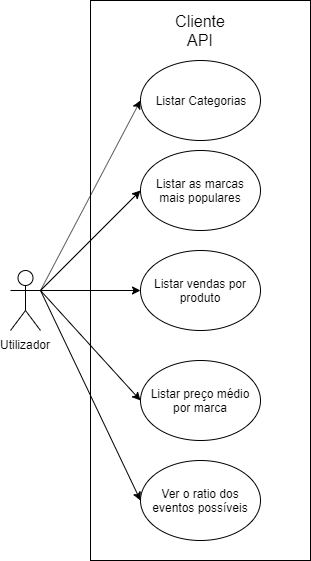

The diagram above was exported from draw.io. Its source (the exported page's mxGraphModel, read from the mxfile embedded in the PNG):
<mxGraphModel dx="1074" dy="867" grid="1" gridSize="10" guides="1" tooltips="1" connect="1" arrows="1" fold="1" page="1" pageScale="1" pageWidth="827" pageHeight="1169" math="0" shadow="0">
  <root>
    <mxCell id="0" />
    <mxCell id="1" parent="0" />
    <mxCell id="TJD2jrdCwbIwDiMSuZI_-7" value="" style="rounded=0;whiteSpace=wrap;html=1;" parent="1" vertex="1">
      <mxGeometry x="120" y="10" width="220" height="560" as="geometry" />
    </mxCell>
    <mxCell id="TJD2jrdCwbIwDiMSuZI_-21" style="rounded=0;orthogonalLoop=1;jettySize=auto;html=1;exitX=1;exitY=0.3333333333333333;exitDx=0;exitDy=0;exitPerimeter=0;entryX=0;entryY=0.5;entryDx=0;entryDy=0;" parent="1" source="TJD2jrdCwbIwDiMSuZI_-1" target="TJD2jrdCwbIwDiMSuZI_-12" edge="1">
      <mxGeometry relative="1" as="geometry" />
    </mxCell>
    <mxCell id="TJD2jrdCwbIwDiMSuZI_-22" style="rounded=0;orthogonalLoop=1;jettySize=auto;html=1;exitX=1;exitY=0.3333333333333333;exitDx=0;exitDy=0;exitPerimeter=0;entryX=0;entryY=0.5;entryDx=0;entryDy=0;strokeColor=#000000;" parent="1" source="TJD2jrdCwbIwDiMSuZI_-1" target="TJD2jrdCwbIwDiMSuZI_-11" edge="1">
      <mxGeometry relative="1" as="geometry" />
    </mxCell>
    <mxCell id="TJD2jrdCwbIwDiMSuZI_-23" style="edgeStyle=none;rounded=0;orthogonalLoop=1;jettySize=auto;html=1;exitX=1;exitY=0.3333333333333333;exitDx=0;exitDy=0;exitPerimeter=0;entryX=0;entryY=0.5;entryDx=0;entryDy=0;strokeColor=#000000;" parent="1" source="TJD2jrdCwbIwDiMSuZI_-1" target="TJD2jrdCwbIwDiMSuZI_-8" edge="1">
      <mxGeometry relative="1" as="geometry" />
    </mxCell>
    <mxCell id="TJD2jrdCwbIwDiMSuZI_-24" style="edgeStyle=none;rounded=0;orthogonalLoop=1;jettySize=auto;html=1;exitX=1;exitY=0.3333333333333333;exitDx=0;exitDy=0;exitPerimeter=0;entryX=0;entryY=0.5;entryDx=0;entryDy=0;strokeColor=#000000;" parent="1" source="TJD2jrdCwbIwDiMSuZI_-1" target="TJD2jrdCwbIwDiMSuZI_-13" edge="1">
      <mxGeometry relative="1" as="geometry" />
    </mxCell>
    <mxCell id="TJD2jrdCwbIwDiMSuZI_-25" style="edgeStyle=none;rounded=0;orthogonalLoop=1;jettySize=auto;html=1;exitX=1;exitY=0.3333333333333333;exitDx=0;exitDy=0;exitPerimeter=0;entryX=0;entryY=0.5;entryDx=0;entryDy=0;strokeColor=#000000;" parent="1" source="TJD2jrdCwbIwDiMSuZI_-1" target="TJD2jrdCwbIwDiMSuZI_-14" edge="1">
      <mxGeometry relative="1" as="geometry" />
    </mxCell>
    <mxCell id="TJD2jrdCwbIwDiMSuZI_-1" value="Utilizador" style="shape=umlActor;verticalLabelPosition=bottom;labelBackgroundColor=#ffffff;verticalAlign=top;html=1;outlineConnect=0;" parent="1" vertex="1">
      <mxGeometry x="40" y="280" width="30" height="60" as="geometry" />
    </mxCell>
    <mxCell id="TJD2jrdCwbIwDiMSuZI_-8" value="Listar Categorias" style="ellipse;whiteSpace=wrap;html=1;" parent="1" vertex="1">
      <mxGeometry x="170" y="70" width="120" height="80" as="geometry" />
    </mxCell>
    <mxCell id="TJD2jrdCwbIwDiMSuZI_-11" value="Listar as marcas mais populares" style="ellipse;whiteSpace=wrap;html=1;" parent="1" vertex="1">
      <mxGeometry x="170" y="160" width="120" height="80" as="geometry" />
    </mxCell>
    <mxCell id="TJD2jrdCwbIwDiMSuZI_-12" value="Listar vendas por produto" style="ellipse;whiteSpace=wrap;html=1;" parent="1" vertex="1">
      <mxGeometry x="170" y="260" width="120" height="80" as="geometry" />
    </mxCell>
    <mxCell id="TJD2jrdCwbIwDiMSuZI_-13" value="Listar preço médio por marca" style="ellipse;whiteSpace=wrap;html=1;" parent="1" vertex="1">
      <mxGeometry x="170" y="370" width="120" height="80" as="geometry" />
    </mxCell>
    <mxCell id="TJD2jrdCwbIwDiMSuZI_-14" value="Ver o ratio dos eventos possíveis" style="ellipse;whiteSpace=wrap;html=1;" parent="1" vertex="1">
      <mxGeometry x="170" y="470" width="120" height="80" as="geometry" />
    </mxCell>
    <mxCell id="fkfM_dvuo7kVz5mk8SvQ-4" value="&lt;font style=&quot;font-size: 16px&quot;&gt;Cliente API&lt;/font&gt;" style="text;html=1;strokeColor=none;fillColor=none;align=center;verticalAlign=middle;whiteSpace=wrap;rounded=0;" vertex="1" parent="1">
      <mxGeometry x="200" y="10" width="60" height="60" as="geometry" />
    </mxCell>
  </root>
</mxGraphModel>